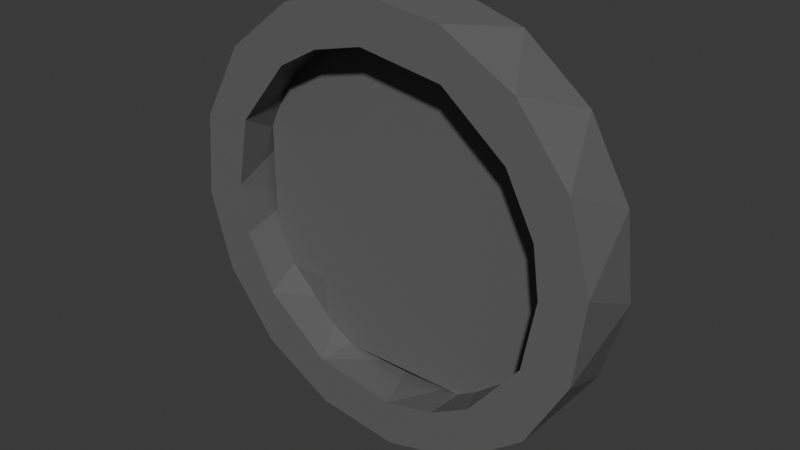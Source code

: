 # Source: sewagedrain.blend  (saved by Blender 4.4.32; exported with 4.5.12 LTS)
import bpy
from mathutils import Matrix  # noqa: F401  (used for matrix-valued properties, if any)

bpy.ops.wm.read_factory_settings(use_empty=True)
scene = bpy.context.scene
scene.name = 'Scene'

# ---- collections
col_collection = bpy.data.collections.new('Collection'); scene.collection.children.link(col_collection)

# ---- materials (node trees are filled in below, after node groups)
mat_material = bpy.data.materials.new('Material')
mat_material.alpha_threshold = 0.0
mat_material.roughness = 0.5
mat_material.line_color = (0.0, 0.0, 0.0, 1.0)
mat_material_001 = bpy.data.materials.new('Material.001')

# ---- material node trees
mat_material.use_nodes = True; mat_material.node_tree.nodes.clear()
_N = mat_material.node_tree.nodes; _L = mat_material.node_tree.links
n0 = _N.new('ShaderNodeOutputMaterial'); n0.name = 'Material Output'; n0.location = (300, 300)
n1 = _N.new('ShaderNodeBsdfPrincipled'); n1.name = 'Principled BSDF'; n1.location = (10, 300)
n1.inputs[0].default_value = (0.1364, 0.1364, 0.1364, 1.0)
n1.inputs[3].default_value = 1.45
_L.new(n1.outputs[0], n0.inputs[0])
n0.is_active_output = True
mat_material_001.use_nodes = True; mat_material_001.node_tree.nodes.clear()
_N = mat_material_001.node_tree.nodes; _L = mat_material_001.node_tree.links
n0 = _N.new('ShaderNodeBsdfPrincipled'); n0.name = 'Principled BSDF'; n0.location = (10, 300)
n0.inputs[0].default_value = (0.001469, 0.001469, 0.001469, 1.0)
n1 = _N.new('ShaderNodeOutputMaterial'); n1.name = 'Material Output'; n1.location = (300, 300)
_L.new(n0.outputs[0], n1.inputs[0])
n1.is_active_output = True

# ---- world
world_world = bpy.data.worlds.new('World'); scene.world = world_world
world_world.use_nodes = True; world_world.node_tree.nodes.clear()
_N = world_world.node_tree.nodes; _L = world_world.node_tree.links
n0 = _N.new('ShaderNodeOutputWorld'); n0.name = 'World Output'; n0.location = (300, 300)
n1 = _N.new('ShaderNodeBackground'); n1.name = 'Background'; n1.location = (10, 300)
n1.inputs[0].default_value = (0.05088, 0.05088, 0.05088, 1.0)
_L.new(n1.outputs[0], n0.inputs[0])
n0.is_active_output = True
world_world.color = (0.05088, 0.05088, 0.05088)
world_world.sun_shadow_jitter_overblur = 0.0

# ---- meshes
me_cylinder = bpy.data.meshes.new('Cylinder')
me_cylinder.from_pydata([(-3.055e-08, 2.787, -1.165), (-3.055e-08, 2.787, -0.02217), (0.5437, 2.733, -1.165), (0.5437, 2.733, -0.02217), (1.066, 2.575, -1.165), (1.066, 2.575, -0.02217), (1.548, 2.317, -1.165), (1.548, 2.317, -0.02217), (1.97, 1.97, -1.165), (1.97, 1.97, -0.02217), (2.317, 1.548, -1.165), (2.317, 1.548, -0.02217), (2.575, 1.066, -1.165), (2.575, 1.066, -0.02217), (2.733, 0.5437, -1.165), (2.733, 0.5437, -0.02217), (2.787, 8.98e-08, -1.165), (2.787, -1.738e-07, -0.02217), (2.733, -0.5437, -1.165), (2.733, -0.5437, -0.02217), (2.575, -1.066, -1.165), (2.575, -1.066, -0.02217), (2.317, -1.548, -1.165), (2.317, -1.548, -0.02217), (1.97, -1.97, -1.165), (1.97, -1.97, -0.02217), (1.548, -2.317, -1.165), (1.548, -2.317, -0.02217), (1.066, -2.575, -1.165), (1.066, -2.575, -0.02217), (0.5437, -2.733, -1.165), (0.5437, -2.733, -0.02217), (-3.055e-08, -2.787, -1.165), (-3.055e-08, -2.787, -0.02217), (-0.5437, -2.733, -1.165), (-0.5437, -2.733, -0.02217), (-1.066, -2.575, -1.165), (-1.066, -2.575, -0.02217), (-1.548, -2.317, -1.165), (-1.548, -2.317, -0.02217), (-1.97, -1.97, -1.165), (-1.97, -1.97, -0.02217), (-2.317, -1.548, -1.165), (-2.317, -1.548, -0.02217), (-2.575, -1.066, -1.165), (-2.575, -1.066, -0.02217), (-2.733, -0.5437, -1.165), (-2.733, -0.5437, -0.02217), (-2.787, 8.98e-08, -1.165), (-2.787, -1.738e-07, -0.02217), (-2.733, 0.5437, -1.165), (-2.733, 0.5437, -0.02217), (-2.575, 1.066, -1.165), (-2.575, 1.066, -0.02217), (-2.317, 1.548, -1.165), (-2.317, 1.548, -0.02217), (-1.97, 1.97, -1.165), (-1.97, 1.97, -0.02217), (-1.548, 2.317, -1.165), (-1.548, 2.317, -0.02217), (-1.066, 2.575, -1.165), (-1.066, 2.575, -0.02217), (-0.5437, 2.733, -1.165), (-0.5437, 2.733, -0.02217), (-3.055e-08, 3.523, -1.165), (0.6873, 3.455, -1.165), (0.6873, 3.455, -0.02217), (-3.055e-08, 3.523, -0.02217), (1.348, 3.255, -1.165), (1.348, 3.255, -0.02217), (1.957, 2.929, -1.165), (1.957, 2.929, -0.02217), (2.491, 2.491, -1.165), (2.491, 2.491, -0.02217), (2.929, 1.957, -1.165), (2.929, 1.957, -0.02217), (3.255, 1.348, -1.165), (3.255, 1.348, -0.02217), (3.455, 0.6873, -1.165), (3.455, 0.6873, -0.02217), (3.523, 8.429e-08, -1.165), (3.523, -1.738e-07, -0.02217), (3.455, -0.6873, -1.165), (3.455, -0.6873, -0.02217), (3.255, -1.348, -1.165), (3.255, -1.348, -0.02217), (2.929, -1.957, -1.165), (2.929, -1.957, -0.02217), (2.491, -2.491, -1.165), (2.491, -2.491, -0.02217), (1.957, -2.929, -1.165), (1.957, -2.929, -0.02217), (1.348, -3.255, -1.165), (1.348, -3.255, -0.02217), (0.6873, -3.455, -1.165), (0.6873, -3.455, -0.02217), (-3.055e-08, -3.523, -1.165), (-3.055e-08, -3.523, -0.02217), (-0.6873, -3.455, -1.165), (-0.6873, -3.455, -0.02217), (-1.348, -3.255, -1.165), (-1.348, -3.255, -0.02217), (-1.957, -2.929, -1.165), (-1.957, -2.929, -0.02217), (-2.491, -2.491, -1.165), (-2.491, -2.491, -0.02217), (-2.929, -1.957, -1.165), (-2.929, -1.957, -0.02217), (-3.255, -1.348, -1.165), (-3.255, -1.348, -0.02217), (-3.455, -0.6873, -1.165), (-3.455, -0.6873, -0.02217), (-3.523, 8.429e-08, -1.165), (-3.523, -1.738e-07, -0.02217), (-3.455, 0.6873, -1.165), (-3.455, 0.6873, -0.02217), (-3.255, 1.348, -1.165), (-3.255, 1.348, -0.02217), (-2.929, 1.957, -1.165), (-2.929, 1.957, -0.02217), (-2.491, 2.491, -1.165), (-2.491, 2.491, -0.02217), (-1.957, 2.929, -1.165), (-1.957, 2.929, -0.02217), (-1.348, 3.255, -1.165), (-1.348, 3.255, -0.02217), (-0.6873, 3.455, -1.165), (-0.6873, 3.455, -0.02217)], [], [(64, 67, 66, 65), (65, 66, 69, 68), (68, 69, 71, 70), (70, 71, 73, 72), (72, 73, 75, 74), (74, 75, 77, 76), (76, 77, 79, 78), (78, 79, 81, 80), (80, 81, 83, 82), (82, 83, 85, 84), (84, 85, 87, 86), (86, 87, 89, 88), (88, 89, 91, 90), (90, 91, 93, 92), (92, 93, 95, 94), (94, 95, 97, 96), (96, 97, 99, 98), (98, 99, 101, 100), (100, 101, 103, 102), (102, 103, 105, 104), (104, 105, 107, 106), (106, 107, 109, 108), (108, 109, 111, 110), (110, 111, 113, 112), (112, 113, 115, 114), (114, 115, 117, 116), (116, 117, 119, 118), (118, 119, 121, 120), (120, 121, 123, 122), (122, 123, 125, 124), (63, 61, 60, 62), (124, 125, 127, 126), (126, 127, 67, 64), (1, 63, 62, 0), (2, 0, 64, 65), (1, 3, 66, 67), (4, 2, 65, 68), (3, 5, 69, 66), (6, 4, 68, 70), (5, 7, 71, 69), (8, 6, 70, 72), (7, 9, 73, 71), (10, 8, 72, 74), (9, 11, 75, 73), (12, 10, 74, 76), (11, 13, 77, 75), (14, 12, 76, 78), (13, 15, 79, 77), (16, 14, 78, 80), (15, 17, 81, 79), (18, 16, 80, 82), (17, 19, 83, 81), (20, 18, 82, 84), (19, 21, 85, 83), (22, 20, 84, 86), (21, 23, 87, 85), (24, 22, 86, 88), (23, 25, 89, 87), (26, 24, 88, 90), (25, 27, 91, 89), (28, 26, 90, 92), (27, 29, 93, 91), (30, 28, 92, 94), (29, 31, 95, 93), (32, 30, 94, 96), (31, 33, 97, 95), (34, 32, 96, 98), (33, 35, 99, 97), (36, 34, 98, 100), (35, 37, 101, 99), (38, 36, 100, 102), (37, 39, 103, 101), (40, 38, 102, 104), (39, 41, 105, 103), (42, 40, 104, 106), (41, 43, 107, 105), (44, 42, 106, 108), (43, 45, 109, 107), (46, 44, 108, 110), (45, 47, 111, 109), (48, 46, 110, 112), (47, 49, 113, 111), (50, 48, 112, 114), (49, 51, 115, 113), (52, 50, 114, 116), (51, 53, 117, 115), (54, 52, 116, 118), (53, 55, 119, 117), (56, 54, 118, 120), (55, 57, 121, 119), (58, 56, 120, 122), (57, 59, 123, 121), (60, 58, 122, 124), (59, 61, 125, 123), (62, 60, 124, 126), (61, 63, 127, 125), (0, 62, 126, 64), (63, 1, 67, 127), (61, 59, 58, 60), (59, 57, 56, 58), (57, 55, 54, 56), (55, 53, 52, 54), (53, 51, 50, 52), (51, 49, 48, 50), (49, 47, 46, 48), (47, 45, 44, 46), (45, 43, 42, 44), (43, 41, 40, 42), (41, 39, 38, 40), (39, 37, 36, 38), (37, 35, 34, 36), (35, 33, 32, 34), (33, 31, 30, 32), (31, 29, 28, 30), (29, 27, 26, 28), (27, 25, 24, 26), (25, 23, 22, 24), (23, 21, 20, 22), (21, 19, 18, 20), (19, 17, 16, 18), (17, 15, 14, 16), (15, 13, 12, 14), (13, 11, 10, 12), (11, 9, 8, 10), (9, 7, 6, 8), (7, 5, 4, 6), (5, 3, 2, 4), (3, 1, 0, 2)])
_uv = me_cylinder.uv_layers.new(name='UVMap')
_uv.uv.foreach_set('vector', [1.0, 0.5, 1.0, 1.0, 0.9688, 1.0, 0.9688, 0.5, 0.9688, 0.5, 0.9688, 1.0, 0.9375, 1.0, 0.9375, 0.5, 0.9375, 0.5, 0.9375, 1.0, 0.9062, 1.0, 0.9062, 0.5, 0.9062, 0.5, 0.9062, 1.0, 0.875, 1.0, 0.875, 0.5, 0.875, 0.5, 0.875, 1.0, 0.8438, 1.0, 0.8438, 0.5, 0.8438, 0.5, 0.8438, 1.0, 0.8125, 1.0, 0.8125, 0.5, 0.8125, 0.5, 0.8125, 1.0, 0.7812, 1.0, 0.7812, 0.5, 0.7812, 0.5, 0.7812, 1.0, 0.75, 1.0, 0.75, 0.5, 0.75, 0.5, 0.75, 1.0, 0.7188, 1.0, 0.7188, 0.5, 0.7188, 0.5, 0.7188, 1.0, 0.6875, 1.0, 0.6875, 0.5, 0.6875, 0.5, 0.6875, 1.0, 0.6562, 1.0, 0.6562, 0.5, 0.6562, 0.5, 0.6562, 1.0, 0.625, 1.0, 0.625, 0.5, 0.625, 0.5, 0.625, 1.0, 0.5938, 1.0, 0.5938, 0.5, 0.5938, 0.5, 0.5938, 1.0, 0.5625, 1.0, 0.5625, 0.5, 0.5625, 0.5, 0.5625, 1.0, 0.5312, 1.0, 0.5312, 0.5, 0.5312, 0.5, 0.5312, 1.0, 0.5, 1.0, 0.5, 0.5, 0.5, 0.5, 0.5, 1.0, 0.4688, 1.0, 0.4688, 0.5, 0.4688, 0.5, 0.4688, 1.0, 0.4375, 1.0, 0.4375, 0.5, 0.4375, 0.5, 0.4375, 1.0, 0.4062, 1.0, 0.4062, 0.5, 0.4062, 0.5, 0.4062, 1.0, 0.375, 1.0, 0.375, 0.5, 0.375, 0.5, 0.375, 1.0, 0.3438, 1.0, 0.3438, 0.5, 0.3438, 0.5, 0.3438, 1.0, 0.3125, 1.0, 0.3125, 0.5, 0.3125, 0.5, 0.3125, 1.0, 0.2812, 1.0, 0.2812, 0.5, 0.2812, 0.5, 0.2812, 1.0, 0.25, 1.0, 0.25, 0.5, 0.25, 0.5, 0.25, 1.0, 0.2188, 1.0, 0.2188, 0.5, 0.2188, 0.5, 0.2188, 1.0, 0.1875, 1.0, 0.1875, 0.5, 0.1875, 0.5, 0.1875, 1.0, 0.1562, 1.0, 0.1562, 0.5, 0.1562, 0.5, 0.1562, 1.0, 0.125, 1.0, 0.125, 0.5, 0.125, 0.5, 0.125, 1.0, 0.09375, 1.0, 0.09375, 0.5, 0.09375, 0.5, 0.09375, 1.0, 0.0625, 1.0, 0.0625, 0.5, 0.213, 0.4362, 0.1774, 0.4254, 0.6774, 0.4254, 0.713, 0.4362, 0.0625, 0.5, 0.0625, 1.0, 0.03125, 1.0, 0.03125, 0.5, 0.03125, 0.5, 0.03125, 1.0, 0.0, 1.0, 0.0, 0.5, 0.25, 0.4398, 0.213, 0.4362, 0.713, 0.4362, 0.75, 0.4398, 0.787, 0.4362, 0.75, 0.4398, 0.75, 0.49, 0.7968, 0.4854, 0.25, 0.4398, 0.287, 0.4362, 0.2968, 0.4854, 0.25, 0.49, 0.8226, 0.4254, 0.787, 0.4362, 0.7968, 0.4854, 0.8418, 0.4717, 0.287, 0.4362, 0.3226, 0.4254, 0.3418, 0.4717, 0.2968, 0.4854, 0.8555, 0.4078, 0.8226, 0.4254, 0.8418, 0.4717, 0.8833, 0.4496, 0.3226, 0.4254, 0.3555, 0.4078, 0.3833, 0.4496, 0.3418, 0.4717, 0.8842, 0.3842, 0.8555, 0.4078, 0.8833, 0.4496, 0.9197, 0.4197, 0.3555, 0.4078, 0.3842, 0.3842, 0.4197, 0.4197, 0.3833, 0.4496, 0.9078, 0.3555, 0.8842, 0.3842, 0.9197, 0.4197, 0.9496, 0.3833, 0.3842, 0.3842, 0.4078, 0.3555, 0.4496, 0.3833, 0.4197, 0.4197, 0.9254, 0.3226, 0.9078, 0.3555, 0.9496, 0.3833, 0.9717, 0.3418, 0.4078, 0.3555, 0.4254, 0.3226, 0.4717, 0.3418, 0.4496, 0.3833, 0.9362, 0.287, 0.9254, 0.3226, 0.9717, 0.3418, 0.9854, 0.2968, 0.4254, 0.3226, 0.4362, 0.287, 0.4854, 0.2968, 0.4717, 0.3418, 0.9398, 0.25, 0.9362, 0.287, 0.9854, 0.2968, 0.99, 0.25, 0.4362, 0.287, 0.4398, 0.25, 0.49, 0.25, 0.4854, 0.2968, 0.9362, 0.213, 0.9398, 0.25, 0.99, 0.25, 0.9854, 0.2032, 0.4398, 0.25, 0.4362, 0.213, 0.4854, 0.2032, 0.49, 0.25, 0.9254, 0.1774, 0.9362, 0.213, 0.9854, 0.2032, 0.9717, 0.1582, 0.4362, 0.213, 0.4254, 0.1774, 0.4717, 0.1582, 0.4854, 0.2032, 0.9078, 0.1445, 0.9254, 0.1774, 0.9717, 0.1582, 0.9496, 0.1167, 0.4254, 0.1774, 0.4078, 0.1445, 0.4496, 0.1167, 0.4717, 0.1582, 0.8842, 0.1158, 0.9078, 0.1445, 0.9496, 0.1167, 0.9197, 0.08029, 0.4078, 0.1445, 0.3842, 0.1158, 0.4197, 0.08029, 0.4496, 0.1167, 0.8555, 0.09216, 0.8842, 0.1158, 0.9197, 0.08029, 0.8833, 0.05045, 0.3842, 0.1158, 0.3555, 0.09216, 0.3833, 0.05045, 0.4197, 0.08029, 0.8226, 0.07462, 0.8555, 0.09216, 0.8833, 0.05045, 0.8418, 0.02827, 0.3555, 0.09216, 0.3226, 0.07462, 0.3418, 0.02827, 0.3833, 0.05045, 0.787, 0.06382, 0.8226, 0.07462, 0.8418, 0.02827, 0.7968, 0.01461, 0.3226, 0.07462, 0.287, 0.06382, 0.2968, 0.01461, 0.3418, 0.02827, 0.75, 0.06017, 0.787, 0.06382, 0.7968, 0.01461, 0.75, 0.01, 0.287, 0.06382, 0.25, 0.06017, 0.25, 0.01, 0.2968, 0.01461, 0.713, 0.06382, 0.75, 0.06017, 0.75, 0.01, 0.7032, 0.01461, 0.25, 0.06017, 0.213, 0.06382, 0.2032, 0.01461, 0.25, 0.01, 0.6774, 0.07462, 0.713, 0.06382, 0.7032, 0.01461, 0.6582, 0.02827, 0.213, 0.06382, 0.1774, 0.07462, 0.1582, 0.02827, 0.2032, 0.01461, 0.6445, 0.09216, 0.6774, 0.07462, 0.6582, 0.02827, 0.6167, 0.05045, 0.1774, 0.07462, 0.1445, 0.09216, 0.1167, 0.05045, 0.1582, 0.02827, 0.6158, 0.1158, 0.6445, 0.09216, 0.6167, 0.05045, 0.5803, 0.08029, 0.1445, 0.09216, 0.1158, 0.1158, 0.08029, 0.08029, 0.1167, 0.05045, 0.5922, 0.1445, 0.6158, 0.1158, 0.5803, 0.08029, 0.5504, 0.1167, 0.1158, 0.1158, 0.09216, 0.1445, 0.05045, 0.1167, 0.08029, 0.08029, 0.5746, 0.1774, 0.5922, 0.1445, 0.5504, 0.1167, 0.5283, 0.1582, 0.09216, 0.1445, 0.07462, 0.1774, 0.02827, 0.1582, 0.05045, 0.1167, 0.5638, 0.213, 0.5746, 0.1774, 0.5283, 0.1582, 0.5146, 0.2032, 0.07462, 0.1774, 0.06382, 0.213, 0.01461, 0.2032, 0.02827, 0.1582, 0.5602, 0.25, 0.5638, 0.213, 0.5146, 0.2032, 0.51, 0.25, 0.06382, 0.213, 0.06017, 0.25, 0.01, 0.25, 0.01461, 0.2032, 0.5638, 0.287, 0.5602, 0.25, 0.51, 0.25, 0.5146, 0.2968, 0.06017, 0.25, 0.06382, 0.287, 0.01461, 0.2968, 0.01, 0.25, 0.5746, 0.3226, 0.5638, 0.287, 0.5146, 0.2968, 0.5283, 0.3418, 0.06382, 0.287, 0.07462, 0.3226, 0.02827, 0.3418, 0.01461, 0.2968, 0.5922, 0.3555, 0.5746, 0.3226, 0.5283, 0.3418, 0.5504, 0.3833, 0.07462, 0.3226, 0.09216, 0.3555, 0.05045, 0.3833, 0.02827, 0.3418, 0.6158, 0.3842, 0.5922, 0.3555, 0.5504, 0.3833, 0.5803, 0.4197, 0.09216, 0.3555, 0.1158, 0.3842, 0.08029, 0.4197, 0.05045, 0.3833, 0.6445, 0.4078, 0.6158, 0.3842, 0.5803, 0.4197, 0.6167, 0.4496, 0.1158, 0.3842, 0.1445, 0.4078, 0.1167, 0.4496, 0.08029, 0.4197, 0.6774, 0.4254, 0.6445, 0.4078, 0.6167, 0.4496, 0.6582, 0.4717, 0.1445, 0.4078, 0.1774, 0.4254, 0.1582, 0.4717, 0.1167, 0.4496, 0.713, 0.4362, 0.6774, 0.4254, 0.6582, 0.4717, 0.7032, 0.4854, 0.1774, 0.4254, 0.213, 0.4362, 0.2032, 0.4854, 0.1582, 0.4717, 0.75, 0.4398, 0.713, 0.4362, 0.7032, 0.4854, 0.75, 0.49, 0.213, 0.4362, 0.25, 0.4398, 0.25, 0.49, 0.2032, 0.4854, 0.1774, 0.4254, 0.1445, 0.4078, 0.6445, 0.4078, 0.6774, 0.4254, 0.1445, 0.4078, 0.1158, 0.3842, 0.6158, 0.3842, 0.6445, 0.4078, 0.1158, 0.3842, 0.09216, 0.3555, 0.5922, 0.3555, 0.6158, 0.3842, 0.09216, 0.3555, 0.07462, 0.3226, 0.5746, 0.3226, 0.5922, 0.3555, 0.07462, 0.3226, 0.06382, 0.287, 0.5638, 0.287, 0.5746, 0.3226, 0.06382, 0.287, 0.06017, 0.25, 0.5602, 0.25, 0.5638, 0.287, 0.06017, 0.25, 0.06382, 0.213, 0.5638, 0.213, 0.5602, 0.25, 0.06382, 0.213, 0.07462, 0.1774, 0.5746, 0.1774, 0.5638, 0.213, 0.07462, 0.1774, 0.09216, 0.1445, 0.5922, 0.1445, 0.5746, 0.1774, 0.09216, 0.1445, 0.1158, 0.1158, 0.6158, 0.1158, 0.5922, 0.1445, 0.1158, 0.1158, 0.1445, 0.09216, 0.6445, 0.09216, 0.6158, 0.1158, 0.1445, 0.09216, 0.1774, 0.07462, 0.6774, 0.07462, 0.6445, 0.09216, 0.1774, 0.07462, 0.213, 0.06382, 0.713, 0.06382, 0.6774, 0.07462, 0.213, 0.06382, 0.25, 0.06017, 0.75, 0.06017, 0.713, 0.06382, 0.25, 0.06017, 0.287, 0.06382, 0.787, 0.06382, 0.75, 0.06017, 0.287, 0.06382, 0.3226, 0.07462, 0.8226, 0.07462, 0.787, 0.06382, 0.3226, 0.07462, 0.3555, 0.09216, 0.8555, 0.09216, 0.8226, 0.07462, 0.3555, 0.09216, 0.3842, 0.1158, 0.8842, 0.1158, 0.8555, 0.09216, 0.3842, 0.1158, 0.4078, 0.1445, 0.9078, 0.1445, 0.8842, 0.1158, 0.4078, 0.1445, 0.4254, 0.1774, 0.9254, 0.1774, 0.9078, 0.1445, 0.4254, 0.1774, 0.4362, 0.213, 0.9362, 0.213, 0.9254, 0.1774, 0.4362, 0.213, 0.4398, 0.25, 0.9398, 0.25, 0.9362, 0.213, 0.4398, 0.25, 0.4362, 0.287, 0.9362, 0.287, 0.9398, 0.25, 0.4362, 0.287, 0.4254, 0.3226, 0.9254, 0.3226, 0.9362, 0.287, 0.4254, 0.3226, 0.4078, 0.3555, 0.9078, 0.3555, 0.9254, 0.3226, 0.4078, 0.3555, 0.3842, 0.3842, 0.8842, 0.3842, 0.9078, 0.3555, 0.3842, 0.3842, 0.3555, 0.4078, 0.8555, 0.4078, 0.8842, 0.3842, 0.3555, 0.4078, 0.3226, 0.4254, 0.8226, 0.4254, 0.8555, 0.4078, 0.3226, 0.4254, 0.287, 0.4362, 0.787, 0.4362, 0.8226, 0.4254, 0.287, 0.4362, 0.25, 0.4398, 0.75, 0.4398, 0.787, 0.4362])
me_cylinder.materials.append(mat_material)
me_cylinder.update()
me_circle = bpy.data.meshes.new('Circle')
me_circle.from_pydata([(0.0, 1.0, 0.0), (-0.1951, 0.9808, 0.0), (-0.3827, 0.9239, 0.0), (-0.5556, 0.8315, 0.0), (-0.7071, 0.7071, 0.0), (-0.8315, 0.5556, 0.0), (-0.9239, 0.3827, 0.0), (-0.9808, 0.1951, 0.0), (-1.0, 0.0, 0.0), (-0.9808, -0.1951, 0.0), (-0.9239, -0.3827, 0.0), (-0.8315, -0.5556, 0.0), (-0.7071, -0.7071, 0.0), (-0.5556, -0.8315, 0.0), (-0.3827, -0.9239, 0.0), (-0.1951, -0.9808, 0.0), (0.0, -1.0, 0.0), (0.1951, -0.9808, 0.0), (0.3827, -0.9239, 0.0), (0.5556, -0.8315, 0.0), (0.7071, -0.7071, 0.0), (0.8315, -0.5556, 0.0), (0.9239, -0.3827, 0.0), (0.9808, -0.1951, 0.0), (1.0, 0.0, 0.0), (0.9808, 0.1951, 0.0), (0.9239, 0.3827, 0.0), (0.8315, 0.5556, 0.0), (0.7071, 0.7071, 0.0), (0.5556, 0.8315, 0.0), (0.3827, 0.9239, 0.0), (0.1951, 0.9808, 0.0)], [], [(0, 1, 2, 3, 4, 5, 6, 7, 8, 9, 10, 11, 12, 13, 14, 15, 16, 17, 18, 19, 20, 21, 22, 23, 24, 25, 26, 27, 28, 29, 30, 31)])
_uv = me_circle.uv_layers.new(name='UVMap')
_uv.uv.foreach_set('vector', [0.5, 1.0, 0.4025, 0.9904, 0.3087, 0.9619, 0.2222, 0.9157, 0.1464, 0.8536, 0.08427, 0.7778, 0.03806, 0.6913, 0.009607, 0.5975, 0.0, 0.5, 0.009607, 0.4025, 0.03806, 0.3087, 0.08427, 0.2222, 0.1464, 0.1464, 0.2222, 0.08427, 0.3087, 0.03806, 0.4025, 0.009607, 0.5, 0.0, 0.5975, 0.009607, 0.6913, 0.03806, 0.7778, 0.08427, 0.8536, 0.1464, 0.9157, 0.2222, 0.9619, 0.3087, 0.9904, 0.4025, 1.0, 0.5, 0.9904, 0.5975, 0.9619, 0.6913, 0.9157, 0.7778, 0.8536, 0.8536, 0.7778, 0.9157, 0.6913, 0.9619, 0.5975, 0.9904])
me_circle.materials.append(mat_material_001)
me_circle.update()
me_plane = bpy.data.meshes.new('Plane')
me_plane.from_pydata([(-0.865, -0.8655, -0.02905), (0.8919, -0.8525, 0.03606), (-0.7563, 0.8615, 0.05479), (0.813, 0.8653, 0.06143), (-1.0, 0.6, 0.0), (-1.0, 0.2, 0.0), (-1.0, -0.2, 0.0), (-1.0, -0.6, 0.0), (-0.6, -1.0, 0.0), (-0.2, -1.0, 0.0), (0.2, -1.0, 0.0), (0.6, -1.0, 0.0), (1.0, -0.6, 0.0), (1.0, -0.2, 0.0), (1.0, 0.2, 0.0), (1.0, 0.6, 0.0), (0.6, 1.0, 0.0), (0.2, 1.0, 0.0), (-0.2, 1.0, 0.0), (-0.6, 1.0, 0.0), (-0.6, -0.6, 0.0), (-0.6, -0.2, 0.0), (-0.6, 0.2, 0.0), (-0.6, 0.6, 0.0), (-0.2, -0.6, 0.0), (-0.2, -0.2, 0.0), (-0.2, 0.2, 0.0), (-0.2, 0.6, 0.0), (0.2, -0.6, 0.0), (0.2, -0.2, 0.0), (0.2, 0.2, 0.0), (0.2, 0.6, 0.0), (0.6, -0.6, 0.0), (0.6, -0.2, 0.0), (0.6, 0.2, 0.0), (0.6, 0.6, 0.0)], [], [(35, 15, 3, 16), (4, 23, 19, 2), (23, 27, 18, 19), (27, 31, 17, 18), (31, 35, 16, 17), (0, 8, 20, 7), (7, 20, 21, 6), (6, 21, 22, 5), (5, 22, 23, 4), (8, 9, 24, 20), (20, 24, 25, 21), (21, 25, 26, 22), (22, 26, 27, 23), (9, 10, 28, 24), (24, 28, 29, 25), (25, 29, 30, 26), (26, 30, 31, 27), (10, 11, 32, 28), (28, 32, 33, 29), (29, 33, 34, 30), (30, 34, 35, 31), (11, 1, 12, 32), (32, 12, 13, 33), (33, 13, 14, 34), (34, 14, 15, 35)])
_uv = me_plane.uv_layers.new(name='UVMap')
_uv.uv.foreach_set('vector', [0.8, 0.8, 1.0, 0.8, 1.0, 1.0, 0.8, 1.0, 0.0, 0.8, 0.2, 0.8, 0.2, 1.0, 0.0, 1.0, 0.2, 0.8, 0.4, 0.8, 0.4, 1.0, 0.2, 1.0, 0.4, 0.8, 0.6, 0.8, 0.6, 1.0, 0.4, 1.0, 0.6, 0.8, 0.8, 0.8, 0.8, 1.0, 0.6, 1.0, 0.0, 0.0, 0.2, 0.0, 0.2, 0.2, 0.0, 0.2, 0.0, 0.2, 0.2, 0.2, 0.2, 0.4, 0.0, 0.4, 0.0, 0.4, 0.2, 0.4, 0.2, 0.6, 0.0, 0.6, 0.0, 0.6, 0.2, 0.6, 0.2, 0.8, 0.0, 0.8, 0.2, 0.0, 0.4, 0.0, 0.4, 0.2, 0.2, 0.2, 0.2, 0.2, 0.4, 0.2, 0.4, 0.4, 0.2, 0.4, 0.2, 0.4, 0.4, 0.4, 0.4, 0.6, 0.2, 0.6, 0.2, 0.6, 0.4, 0.6, 0.4, 0.8, 0.2, 0.8, 0.4, 0.0, 0.6, 0.0, 0.6, 0.2, 0.4, 0.2, 0.4, 0.2, 0.6, 0.2, 0.6, 0.4, 0.4, 0.4, 0.4, 0.4, 0.6, 0.4, 0.6, 0.6, 0.4, 0.6, 0.4, 0.6, 0.6, 0.6, 0.6, 0.8, 0.4, 0.8, 0.6, 0.0, 0.8, 0.0, 0.8, 0.2, 0.6, 0.2, 0.6, 0.2, 0.8, 0.2, 0.8, 0.4, 0.6, 0.4, 0.6, 0.4, 0.8, 0.4, 0.8, 0.6, 0.6, 0.6, 0.6, 0.6, 0.8, 0.6, 0.8, 0.8, 0.6, 0.8, 0.8, 0.0, 1.0, 0.0, 1.0, 0.2, 0.8, 0.2, 0.8, 0.2, 1.0, 0.2, 1.0, 0.4, 0.8, 0.4, 0.8, 0.4, 1.0, 0.4, 1.0, 0.6, 0.8, 0.6, 0.8, 0.6, 1.0, 0.6, 1.0, 0.8, 0.8, 0.8])
me_plane.materials.append(mat_material)
me_plane.update()

# ---- objects
ob_cylinder = bpy.data.objects.new('Cylinder', me_cylinder)
ob_circle = bpy.data.objects.new('Circle', me_circle)
ob_plane = bpy.data.objects.new('Plane', me_plane)

# ---- transforms, parenting, visibility, modifiers, constraints
ob_cylinder.location = (0.0, 0.0, 0.0)
ob_cylinder.rotation_euler = (1.571, -0.0, 0.0)
_m = ob_cylinder.modifiers.new('Decimate', 'DECIMATE')
_m.ratio = 0.5
ob_circle.location = (0.0, 1.099, 0.0)
ob_circle.rotation_euler = (1.571, -0.0, 0.0)
ob_circle.scale = (2.864, 2.864, 2.864)
ob_plane.location = (-0.0649, 0.6673, -0.0005257)
ob_plane.rotation_euler = (1.571, -0.0, 0.0)
ob_plane.scale = (2.598, 2.598, 2.598)
_m = ob_plane.modifiers.new('Wireframe', 'WIREFRAME')
_m.show_render = False
_m.thickness = 0.121
_m.offset = -0.01361
_m.use_boundary = True

# ---- collection membership
col_collection.objects.link(ob_cylinder)
col_collection.objects.link(ob_circle)
col_collection.objects.link(ob_plane)

# ---- scene / render settings (as saved in the file)
scene.frame_start = 1; scene.frame_end = 250; scene.frame_set(1)
scene.render.engine = 'BLENDER_EEVEE_NEXT'
bpy.context.view_layer.update()

# ---- added for rendering (the .blend has no active camera and no usable light): camera, sun
cam_auto = bpy.data.cameras.new('AutoCamera')
cam_auto.lens = 50.0
cam_auto.sensor_width = 36.0
cam_auto.clip_end = 1000.0
ob_auto_camera = bpy.data.objects.new('AutoCamera', cam_auto)
scene.collection.objects.link(ob_auto_camera)
ob_auto_camera.location = (9.29626, -10.562, 7.41621)
ob_auto_camera.rotation_euler = (1.09748, -7.21219e-08, 0.694738)
scene.camera = ob_auto_camera
light_auto_sun = bpy.data.lights.new('AutoSun', 'SUN')
light_auto_sun.energy = 3.0
light_auto_sun.angle = 0.0523599
ob_auto_sun = bpy.data.objects.new('AutoSun', light_auto_sun)
scene.collection.objects.link(ob_auto_sun)
ob_auto_sun.rotation_euler = (0.872665, 0.174533, 0.523599)
bpy.context.view_layer.update()
